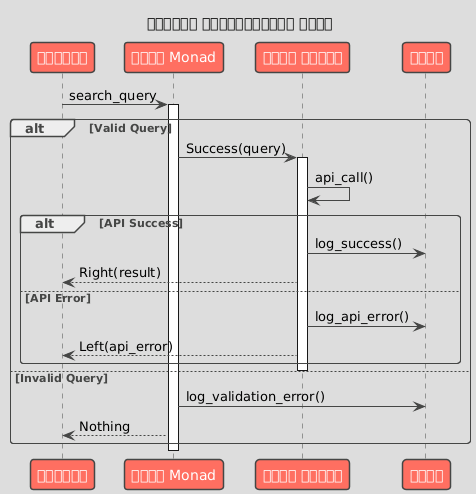

The diagram above was rendered by PlantUML. Its source (embedded in the PNG):
@startuml

skinparam BackgroundColor DDDDDD
skinparam shadowing false
skinparam RoundCorner 7
skinparam ArrowColor 454645
skinparam FontColor 454645
skinparam SequenceLifeLineBorderColor 454645
skinparam SequenceGroupHeaderFontColor 454645
skinparam SequenceGroupFontColor 454645
skinparam SequenceGroupBorderColor 454645
skinparam SequenceGroupBorderThickness 1

skinparam sequenceDivider {
    BorderColor 454645
    BorderThickness 1
    FontColor 454645
}

skinparam participant {
    BackgroundColor FF6F61
    BorderColor 454645
    FontColor White
    BorderThickness 1.5
}

skinparam database {
    BackgroundColor 98DDDE
    BorderColor 454645
    FontColor 454645
}

skinparam entity {
    BackgroundColor FFDA29
    BorderColor 454645
    FontColor 454645
}

skinparam note {
    BackgroundColor LightGreen
    BorderColor 454645
    FontColor 454645
    BorderThickness 1
}

skinparam actor {
    BackgroundColor 454645
    BorderColor 454645
    FontColor 454645
}

skinparam boundary {
    BackgroundColor FFDA29
    BorderColor 454645
    FontColor 454645
}

skinparam control {
    BackgroundColor FFDA29
    BorderColor 454645
    FontColor 454645
}

skinparam collections {
    BackgroundColor FF6F61
    BorderColor 454645
    FontColor 454645
    BorderThickness 1.5
}

skinparam queue {
    BackgroundColor FF6F61
    BorderColor 454645
    FontColor FFF
    BorderThickness 1.5
}

title ত্রুটি হ্যান্ডেলিং ফ্লো
participant "কমান্ড" as C
participant "শायद Monad" as M
participant "ইথার মোনাড" as E
participant "লগার" as L

C -> M: search_query
activate M

alt Valid Query
  M -> E: Success(query)
  activate E
  E -> E: api_call()

  alt API Success
    E -> L: log_success()
    E --> C: Right(result)
  else API Error
    E -> L: log_api_error()
    E --> C: Left(api_error)
  end
  deactivate E

else Invalid Query
  M -> L: log_validation_error()
  M --> C: Nothing
end

deactivate M

@enduml